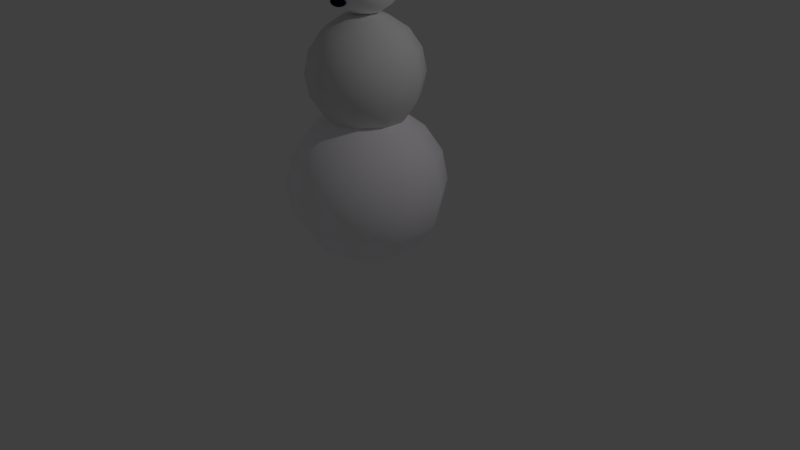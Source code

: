 # Source: snowman.blend  (saved by Blender 2.79.0; exported with 4.5.12 LTS)
import bpy
from mathutils import Matrix  # noqa: F401  (used for matrix-valued properties, if any)

bpy.ops.wm.read_factory_settings(use_empty=True)
scene = bpy.context.scene
scene.name = 'Scene'

# ---- collections
col_collection_1 = bpy.data.collections.new('Collection 1'); scene.collection.children.link(col_collection_1)

# ---- materials (node trees are filled in below, after node groups)
mat_untitled = bpy.data.materials.new('Untitled')
mat_untitled.alpha_threshold = 0.0
mat_untitled.diffuse_color = (0.003035, 0.003347, 0.02315, 1.0)
mat_untitled.roughness = 0.5
mat_orange = bpy.data.materials.new('Orange')
mat_orange.alpha_threshold = 0.0
mat_orange.diffuse_color = (0.7991, 0.09084, 0.0999, 1.0)
mat_orange.roughness = 0.5
mat_black = bpy.data.materials.new('Black')
mat_black.alpha_threshold = 0.0
mat_black.diffuse_color = (0.0, 0.0, 0.0, 1.0)
mat_black.roughness = 0.5
mat_black_002 = bpy.data.materials.new('Black.002')
mat_black_002.alpha_threshold = 0.0
mat_black_002.diffuse_color = (0.1356, 0.2747, 0.7991, 1.0)
mat_black_002.roughness = 0.5
mat_material_002 = bpy.data.materials.new('Material.002')
mat_material_002.alpha_threshold = 0.0
mat_material_002.diffuse_color = (1.0, 1.0, 1.0, 1.0)
mat_material_002.roughness = 0.5
mat_material_001 = bpy.data.materials.new('Material.001')
mat_material_001.alpha_threshold = 0.0
mat_material_001.roughness = 0.5
mat_white = bpy.data.materials.new('White')
mat_white.alpha_threshold = 0.0
mat_white.diffuse_color = (0.9911, 0.956, 1.0, 1.0)
mat_white.roughness = 0.5

# ---- material node trees
mat_untitled.use_nodes = True; mat_untitled.node_tree.nodes.clear()
_N = mat_untitled.node_tree.nodes; _L = mat_untitled.node_tree.links
n0 = _N.new('ShaderNodeOutputMaterial'); n0.name = 'Material Output'; n0.location = (300, 300)
n1 = _N.new('ShaderNodeBsdfDiffuse'); n1.name = 'Diffuse BSDF'; n1.location = (10, 300)
n1.inputs[0].default_value = (0.002999, 0.00344, 0.02365, 1.0)
_L.new(n1.outputs[0], n0.inputs[0])
n0.is_active_output = True
mat_orange.use_nodes = True; mat_orange.node_tree.nodes.clear()
_N = mat_orange.node_tree.nodes; _L = mat_orange.node_tree.links
n0 = _N.new('ShaderNodeOutputMaterial'); n0.name = 'Material Output'; n0.location = (300, 300)
n1 = _N.new('ShaderNodeBsdfDiffuse'); n1.name = 'Diffuse BSDF'; n1.location = (10, 300)
n1.inputs[0].default_value = (0.8, 0.09011, 0.1001, 1.0)
_L.new(n1.outputs[0], n0.inputs[0])
n0.is_active_output = True
mat_black.use_nodes = True; mat_black.node_tree.nodes.clear()
_N = mat_black.node_tree.nodes; _L = mat_black.node_tree.links
n0 = _N.new('ShaderNodeOutputMaterial'); n0.name = 'Material Output'; n0.location = (300, 300)
n1 = _N.new('ShaderNodeBsdfDiffuse'); n1.name = 'Diffuse BSDF'; n1.location = (10, 300)
n1.inputs[0].default_value = (0.0, 0.0, 0.0, 1.0)
_L.new(n1.outputs[0], n0.inputs[0])
n0.is_active_output = True
mat_black_002.use_nodes = True; mat_black_002.node_tree.nodes.clear()
_N = mat_black_002.node_tree.nodes; _L = mat_black_002.node_tree.links
n0 = _N.new('ShaderNodeOutputMaterial'); n0.name = 'Material Output'; n0.location = (300, 300)
n1 = _N.new('ShaderNodeBsdfDiffuse'); n1.name = 'Diffuse BSDF'; n1.location = (10, 300)
n1.inputs[0].default_value = (0.1368, 0.2731, 0.8, 1.0)
_L.new(n1.outputs[0], n0.inputs[0])
n0.is_active_output = True
mat_material_002.use_nodes = True; mat_material_002.node_tree.nodes.clear()
_N = mat_material_002.node_tree.nodes; _L = mat_material_002.node_tree.links
n0 = _N.new('ShaderNodeOutputMaterial'); n0.name = 'Material Output'; n0.location = (300, 300)
n1 = _N.new('ShaderNodeBsdfDiffuse'); n1.name = 'Diffuse BSDF'; n1.location = (10, 300)
n1.inputs[0].default_value = (1.0, 1.0, 1.0, 1.0)
_L.new(n1.outputs[0], n0.inputs[0])
n0.is_active_output = True

# ---- world
world_world = bpy.data.worlds.new('World'); scene.world = world_world
world_world.color = (0.05088, 0.05088, 0.05088)
world_world.use_sun_shadow = False
world_world.sun_shadow_jitter_overblur = 0.0
world_world.cycles.sampling_method = 'MANUAL'

# ---- cameras
cam_camera = bpy.data.cameras.new('Camera')
cam_camera.clip_end = 100.0
cam_camera.lens = 35.0
cam_camera.sensor_width = 32.0
cam_camera.sensor_height = 18.0
cam_camera.ortho_scale = 7.314
cam_camera.dof.focus_distance = 0.0

# ---- lights
light_lamp = bpy.data.lights.new('Lamp', 'POINT')
light_lamp.transmission_factor = 0.0
light_lamp.cutoff_distance = 30.0
light_lamp.energy = 100.0
light_lamp.shadow_buffer_clip_start = 1.001
light_lamp.shadow_soft_size = 0.1
light_lamp.shadow_maximum_resolution = 0.006
light_lamp.use_absolute_resolution = True

# ---- meshes
me_sphere_006 = bpy.data.meshes.new('Sphere.006')
me_sphere_006.from_pydata([(0.0, 0.0, 1.0), (0.0, 0.3827, 0.9239), (0.0, 0.7071, 0.7071), (0.0, 0.9239, 0.3827), (0.0, 1.0, -4.371e-08), (0.0, 0.3827, -0.9239), (0.1557, 0.3496, 0.9239), (0.2876, 0.646, 0.7071), (0.3758, 0.844, 0.3827), (0.4067, 0.9135, -4.371e-08), (0.3758, 0.844, -0.3827), (0.2876, 0.646, -0.7071), (0.1557, 0.3496, -0.9239), (0.2844, 0.2561, 0.9239), (0.5255, 0.4731, 0.7071), (0.6866, 0.6182, 0.3827), (0.7431, 0.6691, -4.371e-08), (0.6866, 0.6182, -0.3827), (0.5255, 0.4731, -0.7071), (0.2844, 0.2561, -0.9239), (0.364, 0.1183, 0.9239), (0.6725, 0.2185, 0.7071), (0.8787, 0.2855, 0.3827), (0.9511, 0.309, -4.371e-08), (0.8787, 0.2855, -0.3827), (0.6725, 0.2185, -0.7071), (0.364, 0.1183, -0.9239), (0.3806, -0.04, 0.9239), (0.7032, -0.07391, 0.7071), (0.9188, -0.09657, 0.3827), (0.9945, -0.1045, -4.371e-08), (0.9188, -0.09657, -0.3827), (0.7032, -0.07391, -0.7071), (0.3806, -0.04, -0.9239), (0.3314, -0.1913, 0.9239), (0.6124, -0.3536, 0.7071), (0.8001, -0.4619, 0.3827), (0.866, -0.5, -4.371e-08), (0.8001, -0.4619, -0.3827), (0.6124, -0.3536, -0.7071), (0.3314, -0.1913, -0.9239), (0.2249, -0.3096, 0.9239), (0.4156, -0.5721, 0.7071), (0.543, -0.7474, 0.3827), (0.5878, -0.809, -4.371e-08), (0.543, -0.7474, -0.3827), (0.4156, -0.5721, -0.7071), (0.2249, -0.3096, -0.9239), (0.07956, -0.3743, 0.9239), (0.147, -0.6917, 0.7071), (0.1921, -0.9037, 0.3827), (0.2079, -0.9781, -4.371e-08), (0.1921, -0.9037, -0.3827), (0.147, -0.6917, -0.7071), (0.07956, -0.3743, -0.9239), (-0.07956, -0.3743, 0.9239), (-0.147, -0.6917, 0.7071), (-0.1921, -0.9037, 0.3827), (-0.2079, -0.9781, -4.371e-08), (-0.1921, -0.9037, -0.3827), (-0.147, -0.6917, -0.7071), (-0.07956, -0.3743, -0.9239), (-0.2249, -0.3096, 0.9239), (-0.4156, -0.5721, 0.7071), (-0.543, -0.7474, 0.3827), (-0.5878, -0.809, -4.371e-08), (-0.543, -0.7474, -0.3827), (-0.4156, -0.5721, -0.7071), (-0.2249, -0.3096, -0.9239), (0.0, 1.51e-07, -1.0), (-0.3314, -0.1913, 0.9239), (-0.6124, -0.3536, 0.7071), (-0.8001, -0.4619, 0.3827), (-0.866, -0.5, -4.371e-08), (-0.8001, -0.4619, -0.3827), (-0.6124, -0.3536, -0.7071), (-0.3314, -0.1913, -0.9239), (-0.3806, -0.04, 0.9239), (-0.7032, -0.07391, 0.7071), (-0.9188, -0.09657, 0.3827), (-0.9945, -0.1045, -4.371e-08), (-0.9188, -0.09657, -0.3827), (-0.7032, -0.07391, -0.7071), (-0.3806, -0.04, -0.9239), (-0.364, 0.1183, 0.9239), (-0.6725, 0.2185, 0.7071), (-0.8787, 0.2855, 0.3827), (-0.9511, 0.309, -4.371e-08), (-0.8787, 0.2855, -0.3827), (-0.6725, 0.2185, -0.7071), (-0.364, 0.1183, -0.9239), (-0.2844, 0.2561, 0.9239), (-0.5255, 0.4731, 0.7071), (-0.6866, 0.6182, 0.3827), (-0.7431, 0.6691, -4.371e-08), (-0.6866, 0.6182, -0.3827), (-0.5255, 0.4731, -0.7071), (-0.2844, 0.2561, -0.9239), (-0.1557, 0.3496, 0.9239), (-0.2876, 0.646, 0.7071), (-0.3758, 0.844, 0.3827), (-0.4067, 0.9135, -4.371e-08), (-0.3758, 0.844, -0.3827), (-0.2876, 0.646, -0.7071), (-0.1557, 0.3496, -0.9239), (1.174e-07, 0.9239, -0.3827), (2.799e-08, 0.7071, -0.7071)], [], [(3, 2, 7, 8), (1, 0, 6), (69, 5, 12), (106, 105, 10, 11), (4, 3, 8, 9), (2, 1, 6, 7), (5, 106, 11, 12), (105, 4, 9, 10), (11, 10, 17, 18), (9, 8, 15, 16), (7, 6, 13, 14), (12, 11, 18, 19), (10, 9, 16, 17), (8, 7, 14, 15), (6, 0, 13), (69, 12, 19), (19, 18, 25, 26), (17, 16, 23, 24), (15, 14, 21, 22), (13, 0, 20), (69, 19, 26), (18, 17, 24, 25), (16, 15, 22, 23), (14, 13, 20, 21), (24, 23, 30, 31), (22, 21, 28, 29), (20, 0, 27), (69, 26, 33), (25, 24, 31, 32), (23, 22, 29, 30), (21, 20, 27, 28), (26, 25, 32, 33), (69, 33, 40), (32, 31, 38, 39), (30, 29, 36, 37), (28, 27, 34, 35), (33, 32, 39, 40), (31, 30, 37, 38), (29, 28, 35, 36), (27, 0, 34), (37, 36, 43, 44), (35, 34, 41, 42), (40, 39, 46, 47), (38, 37, 44, 45), (36, 35, 42, 43), (34, 0, 41), (69, 40, 47), (39, 38, 45, 46), (47, 46, 53, 54), (45, 44, 51, 52), (43, 42, 49, 50), (41, 0, 48), (69, 47, 54), (46, 45, 52, 53), (44, 43, 50, 51), (42, 41, 48, 49), (50, 49, 56, 57), (48, 0, 55), (69, 54, 61), (53, 52, 59, 60), (51, 50, 57, 58), (49, 48, 55, 56), (54, 53, 60, 61), (52, 51, 58, 59), (69, 61, 68), (60, 59, 66, 67), (58, 57, 64, 65), (56, 55, 62, 63), (61, 60, 67, 68), (59, 58, 65, 66), (57, 56, 63, 64), (55, 0, 62), (63, 62, 70, 71), (68, 67, 75, 76), (66, 65, 73, 74), (64, 63, 71, 72), (62, 0, 70), (69, 68, 76), (67, 66, 74, 75), (65, 64, 72, 73), (76, 75, 82, 83), (74, 73, 80, 81), (72, 71, 78, 79), (70, 0, 77), (69, 76, 83), (75, 74, 81, 82), (73, 72, 79, 80), (71, 70, 77, 78), (77, 0, 84), (69, 83, 90), (82, 81, 88, 89), (80, 79, 86, 87), (78, 77, 84, 85), (83, 82, 89, 90), (81, 80, 87, 88), (79, 78, 85, 86), (89, 88, 95, 96), (87, 86, 93, 94), (85, 84, 91, 92), (90, 89, 96, 97), (88, 87, 94, 95), (86, 85, 92, 93), (84, 0, 91), (69, 90, 97), (97, 96, 103, 104), (95, 94, 101, 102), (93, 92, 99, 100), (91, 0, 98), (69, 97, 104), (96, 95, 102, 103), (94, 93, 100, 101), (92, 91, 98, 99), (102, 101, 4, 105), (100, 99, 2, 3), (98, 0, 1), (69, 104, 5), (103, 102, 105, 106), (101, 100, 3, 4), (99, 98, 1, 2), (104, 103, 106, 5)])
me_sphere_006.polygons.foreach_set('use_smooth', [True] * 120)
me_sphere_006.materials.append(mat_untitled)
me_sphere_006.use_remesh_preserve_volume = False
me_sphere_006.use_remesh_preserve_attributes = False
me_sphere_006.use_mirror_vertex_groups = False
me_sphere_006.update()
me_cone = bpy.data.meshes.new('Cone')
me_cone.from_pydata([(0.0, 1.0, -1.0), (0.1951, 0.9808, -1.0), (0.3827, 0.9239, -1.0), (0.5556, 0.8315, -1.0), (0.7071, 0.7071, -1.0), (0.8315, 0.5556, -1.0), (0.9239, 0.3827, -1.0), (0.9808, 0.1951, -1.0), (1.0, 7.55e-08, -1.0), (0.9808, -0.1951, -1.0), (0.9239, -0.3827, -1.0), (0.8315, -0.5556, -1.0), (0.7071, -0.7071, -1.0), (0.5556, -0.8315, -1.0), (0.3827, -0.9239, -1.0), (0.1951, -0.9808, -1.0), (-3.258e-07, -1.0, -1.0), (-0.1951, -0.9808, -1.0), (-0.3827, -0.9239, -1.0), (-0.5556, -0.8315, -1.0), (-0.7071, -0.7071, -1.0), (-0.8315, -0.5556, -1.0), (-0.9239, -0.3827, -1.0), (0.0, 0.0, 1.0), (-0.9808, -0.1951, -1.0), (-1.0, 9.656e-07, -1.0), (-0.9808, 0.1951, -1.0), (-0.9239, 0.3827, -1.0), (-0.8315, 0.5556, -1.0), (-0.7071, 0.7071, -1.0), (-0.5556, 0.8315, -1.0), (-0.3827, 0.9239, -1.0), (-0.1951, 0.9808, -1.0)], [], [(0, 23, 1), (1, 23, 2), (2, 23, 3), (3, 23, 4), (4, 23, 5), (5, 23, 6), (6, 23, 7), (7, 23, 8), (8, 23, 9), (9, 23, 10), (10, 23, 11), (11, 23, 12), (12, 23, 13), (13, 23, 14), (14, 23, 15), (15, 23, 16), (16, 23, 17), (17, 23, 18), (18, 23, 19), (19, 23, 20), (20, 23, 21), (21, 23, 22), (22, 23, 24), (24, 23, 25), (25, 23, 26), (26, 23, 27), (27, 23, 28), (28, 23, 29), (29, 23, 30), (30, 23, 31), (31, 23, 32), (32, 23, 0), (0, 1, 2, 3, 4, 5, 6, 7, 8, 9, 10, 11, 12, 13, 14, 15, 16, 17, 18, 19, 20, 21, 22, 24, 25, 26, 27, 28, 29, 30, 31, 32)])
me_cone.materials.append(mat_orange)
me_cone.use_remesh_preserve_volume = False
me_cone.use_remesh_preserve_attributes = False
me_cone.use_mirror_vertex_groups = False
me_cone.update()
me_sphere_005 = bpy.data.meshes.new('Sphere.005')
me_sphere_005.from_pydata([(0.0, 0.0, 1.0), (0.0, 0.3827, 0.9239), (0.0, 0.7071, 0.7071), (0.0, 0.9239, 0.3827), (0.0, 1.0, -4.371e-08), (0.0, 0.3827, -0.9239), (0.1557, 0.3496, 0.9239), (0.2876, 0.646, 0.7071), (0.3758, 0.844, 0.3827), (0.4067, 0.9135, -4.371e-08), (0.3758, 0.844, -0.3827), (0.2876, 0.646, -0.7071), (0.1557, 0.3496, -0.9239), (0.2844, 0.2561, 0.9239), (0.5255, 0.4731, 0.7071), (0.6866, 0.6182, 0.3827), (0.7431, 0.6691, -4.371e-08), (0.6866, 0.6182, -0.3827), (0.5255, 0.4731, -0.7071), (0.2844, 0.2561, -0.9239), (0.364, 0.1183, 0.9239), (0.6725, 0.2185, 0.7071), (0.8787, 0.2855, 0.3827), (0.9511, 0.309, -4.371e-08), (0.8787, 0.2855, -0.3827), (0.6725, 0.2185, -0.7071), (0.364, 0.1183, -0.9239), (0.3806, -0.04, 0.9239), (0.7032, -0.07391, 0.7071), (0.9188, -0.09657, 0.3827), (0.9945, -0.1045, -4.371e-08), (0.9188, -0.09657, -0.3827), (0.7032, -0.07391, -0.7071), (0.3806, -0.04, -0.9239), (0.3314, -0.1913, 0.9239), (0.6124, -0.3536, 0.7071), (0.8001, -0.4619, 0.3827), (0.866, -0.5, -4.371e-08), (0.8001, -0.4619, -0.3827), (0.6124, -0.3536, -0.7071), (0.3314, -0.1913, -0.9239), (0.2249, -0.3096, 0.9239), (0.4156, -0.5721, 0.7071), (0.543, -0.7474, 0.3827), (0.5878, -0.809, -4.371e-08), (0.543, -0.7474, -0.3827), (0.4156, -0.5721, -0.7071), (0.2249, -0.3096, -0.9239), (0.07956, -0.3743, 0.9239), (0.147, -0.6917, 0.7071), (0.1921, -0.9037, 0.3827), (0.2079, -0.9781, -4.371e-08), (0.1921, -0.9037, -0.3827), (0.147, -0.6917, -0.7071), (0.07956, -0.3743, -0.9239), (-0.07956, -0.3743, 0.9239), (-0.147, -0.6917, 0.7071), (-0.1921, -0.9037, 0.3827), (-0.2079, -0.9781, -4.371e-08), (-0.1921, -0.9037, -0.3827), (-0.147, -0.6917, -0.7071), (-0.07956, -0.3743, -0.9239), (-0.2249, -0.3096, 0.9239), (-0.4156, -0.5721, 0.7071), (-0.543, -0.7474, 0.3827), (-0.5878, -0.809, -4.371e-08), (-0.543, -0.7474, -0.3827), (-0.4156, -0.5721, -0.7071), (-0.2249, -0.3096, -0.9239), (0.0, 1.51e-07, -1.0), (-0.3314, -0.1913, 0.9239), (-0.6124, -0.3536, 0.7071), (-0.8001, -0.4619, 0.3827), (-0.866, -0.5, -4.371e-08), (-0.8001, -0.4619, -0.3827), (-0.6124, -0.3536, -0.7071), (-0.3314, -0.1913, -0.9239), (-0.3806, -0.04, 0.9239), (-0.7032, -0.07391, 0.7071), (-0.9188, -0.09657, 0.3827), (-0.9945, -0.1045, -4.371e-08), (-0.9188, -0.09657, -0.3827), (-0.7032, -0.07391, -0.7071), (-0.3806, -0.04, -0.9239), (-0.364, 0.1183, 0.9239), (-0.6725, 0.2185, 0.7071), (-0.8787, 0.2855, 0.3827), (-0.9511, 0.309, -4.371e-08), (-0.8787, 0.2855, -0.3827), (-0.6725, 0.2185, -0.7071), (-0.364, 0.1183, -0.9239), (-0.2844, 0.2561, 0.9239), (-0.5255, 0.4731, 0.7071), (-0.6866, 0.6182, 0.3827), (-0.7431, 0.6691, -4.371e-08), (-0.6866, 0.6182, -0.3827), (-0.5255, 0.4731, -0.7071), (-0.2844, 0.2561, -0.9239), (-0.1557, 0.3496, 0.9239), (-0.2876, 0.646, 0.7071), (-0.3758, 0.844, 0.3827), (-0.4067, 0.9135, -4.371e-08), (-0.3758, 0.844, -0.3827), (-0.2876, 0.646, -0.7071), (-0.1557, 0.3496, -0.9239), (1.174e-07, 0.9239, -0.3827), (2.799e-08, 0.7071, -0.7071)], [], [(3, 2, 7, 8), (1, 0, 6), (69, 5, 12), (106, 105, 10, 11), (4, 3, 8, 9), (2, 1, 6, 7), (5, 106, 11, 12), (105, 4, 9, 10), (11, 10, 17, 18), (9, 8, 15, 16), (7, 6, 13, 14), (12, 11, 18, 19), (10, 9, 16, 17), (8, 7, 14, 15), (6, 0, 13), (69, 12, 19), (19, 18, 25, 26), (17, 16, 23, 24), (15, 14, 21, 22), (13, 0, 20), (69, 19, 26), (18, 17, 24, 25), (16, 15, 22, 23), (14, 13, 20, 21), (24, 23, 30, 31), (22, 21, 28, 29), (20, 0, 27), (69, 26, 33), (25, 24, 31, 32), (23, 22, 29, 30), (21, 20, 27, 28), (26, 25, 32, 33), (69, 33, 40), (32, 31, 38, 39), (30, 29, 36, 37), (28, 27, 34, 35), (33, 32, 39, 40), (31, 30, 37, 38), (29, 28, 35, 36), (27, 0, 34), (37, 36, 43, 44), (35, 34, 41, 42), (40, 39, 46, 47), (38, 37, 44, 45), (36, 35, 42, 43), (34, 0, 41), (69, 40, 47), (39, 38, 45, 46), (47, 46, 53, 54), (45, 44, 51, 52), (43, 42, 49, 50), (41, 0, 48), (69, 47, 54), (46, 45, 52, 53), (44, 43, 50, 51), (42, 41, 48, 49), (50, 49, 56, 57), (48, 0, 55), (69, 54, 61), (53, 52, 59, 60), (51, 50, 57, 58), (49, 48, 55, 56), (54, 53, 60, 61), (52, 51, 58, 59), (69, 61, 68), (60, 59, 66, 67), (58, 57, 64, 65), (56, 55, 62, 63), (61, 60, 67, 68), (59, 58, 65, 66), (57, 56, 63, 64), (55, 0, 62), (63, 62, 70, 71), (68, 67, 75, 76), (66, 65, 73, 74), (64, 63, 71, 72), (62, 0, 70), (69, 68, 76), (67, 66, 74, 75), (65, 64, 72, 73), (76, 75, 82, 83), (74, 73, 80, 81), (72, 71, 78, 79), (70, 0, 77), (69, 76, 83), (75, 74, 81, 82), (73, 72, 79, 80), (71, 70, 77, 78), (77, 0, 84), (69, 83, 90), (82, 81, 88, 89), (80, 79, 86, 87), (78, 77, 84, 85), (83, 82, 89, 90), (81, 80, 87, 88), (79, 78, 85, 86), (89, 88, 95, 96), (87, 86, 93, 94), (85, 84, 91, 92), (90, 89, 96, 97), (88, 87, 94, 95), (86, 85, 92, 93), (84, 0, 91), (69, 90, 97), (97, 96, 103, 104), (95, 94, 101, 102), (93, 92, 99, 100), (91, 0, 98), (69, 97, 104), (96, 95, 102, 103), (94, 93, 100, 101), (92, 91, 98, 99), (102, 101, 4, 105), (100, 99, 2, 3), (98, 0, 1), (69, 104, 5), (103, 102, 105, 106), (101, 100, 3, 4), (99, 98, 1, 2), (104, 103, 106, 5)])
me_sphere_005.polygons.foreach_set('use_smooth', [True] * 120)
me_sphere_005.materials.append(mat_untitled)
me_sphere_005.use_remesh_preserve_volume = False
me_sphere_005.use_remesh_preserve_attributes = False
me_sphere_005.use_mirror_vertex_groups = False
me_sphere_005.update()
me_sphere_004 = bpy.data.meshes.new('Sphere.004')
me_sphere_004.from_pydata([(0.0, 0.0, 1.0), (0.0, 0.3827, 0.9239), (0.0, 0.7071, 0.7071), (0.0, 0.9239, 0.3827), (0.0, 1.0, -4.371e-08), (0.0, 0.3827, -0.9239), (0.1557, 0.3496, 0.9239), (0.2876, 0.646, 0.7071), (0.3758, 0.844, 0.3827), (0.4067, 0.9135, -4.371e-08), (0.3758, 0.844, -0.3827), (0.2876, 0.646, -0.7071), (0.1557, 0.3496, -0.9239), (0.2844, 0.2561, 0.9239), (0.5255, 0.4731, 0.7071), (0.6866, 0.6182, 0.3827), (0.7431, 0.6691, -4.371e-08), (0.6866, 0.6182, -0.3827), (0.5255, 0.4731, -0.7071), (0.2844, 0.2561, -0.9239), (0.364, 0.1183, 0.9239), (0.6725, 0.2185, 0.7071), (0.8787, 0.2855, 0.3827), (0.9511, 0.309, -4.371e-08), (0.8787, 0.2855, -0.3827), (0.6725, 0.2185, -0.7071), (0.364, 0.1183, -0.9239), (0.3806, -0.04, 0.9239), (0.7032, -0.07391, 0.7071), (0.9188, -0.09657, 0.3827), (0.9945, -0.1045, -4.371e-08), (0.9188, -0.09657, -0.3827), (0.7032, -0.07391, -0.7071), (0.3806, -0.04, -0.9239), (0.3314, -0.1913, 0.9239), (0.6124, -0.3536, 0.7071), (0.8001, -0.4619, 0.3827), (0.866, -0.5, -4.371e-08), (0.8001, -0.4619, -0.3827), (0.6124, -0.3536, -0.7071), (0.3314, -0.1913, -0.9239), (0.2249, -0.3096, 0.9239), (0.4156, -0.5721, 0.7071), (0.543, -0.7474, 0.3827), (0.5878, -0.809, -4.371e-08), (0.543, -0.7474, -0.3827), (0.4156, -0.5721, -0.7071), (0.2249, -0.3096, -0.9239), (0.07956, -0.3743, 0.9239), (0.147, -0.6917, 0.7071), (0.1921, -0.9037, 0.3827), (0.2079, -0.9781, -4.371e-08), (0.1921, -0.9037, -0.3827), (0.147, -0.6917, -0.7071), (0.07956, -0.3743, -0.9239), (-0.07956, -0.3743, 0.9239), (-0.147, -0.6917, 0.7071), (-0.1921, -0.9037, 0.3827), (-0.2079, -0.9781, -4.371e-08), (-0.1921, -0.9037, -0.3827), (-0.147, -0.6917, -0.7071), (-0.07956, -0.3743, -0.9239), (-0.2249, -0.3096, 0.9239), (-0.4156, -0.5721, 0.7071), (-0.543, -0.7474, 0.3827), (-0.5878, -0.809, -4.371e-08), (-0.543, -0.7474, -0.3827), (-0.4156, -0.5721, -0.7071), (-0.2249, -0.3096, -0.9239), (0.0, 1.51e-07, -1.0), (-0.3314, -0.1913, 0.9239), (-0.6124, -0.3536, 0.7071), (-0.8001, -0.4619, 0.3827), (-0.866, -0.5, -4.371e-08), (-0.8001, -0.4619, -0.3827), (-0.6124, -0.3536, -0.7071), (-0.3314, -0.1913, -0.9239), (-0.3806, -0.04, 0.9239), (-0.7032, -0.07391, 0.7071), (-0.9188, -0.09657, 0.3827), (-0.9945, -0.1045, -4.371e-08), (-0.9188, -0.09657, -0.3827), (-0.7032, -0.07391, -0.7071), (-0.3806, -0.04, -0.9239), (-0.364, 0.1183, 0.9239), (-0.6725, 0.2185, 0.7071), (-0.8787, 0.2855, 0.3827), (-0.9511, 0.309, -4.371e-08), (-0.8787, 0.2855, -0.3827), (-0.6725, 0.2185, -0.7071), (-0.364, 0.1183, -0.9239), (-0.2844, 0.2561, 0.9239), (-0.5255, 0.4731, 0.7071), (-0.6866, 0.6182, 0.3827), (-0.7431, 0.6691, -4.371e-08), (-0.6866, 0.6182, -0.3827), (-0.5255, 0.4731, -0.7071), (-0.2844, 0.2561, -0.9239), (-0.1557, 0.3496, 0.9239), (-0.2876, 0.646, 0.7071), (-0.3758, 0.844, 0.3827), (-0.4067, 0.9135, -4.371e-08), (-0.3758, 0.844, -0.3827), (-0.2876, 0.646, -0.7071), (-0.1557, 0.3496, -0.9239), (1.174e-07, 0.9239, -0.3827), (2.799e-08, 0.7071, -0.7071)], [], [(3, 2, 7, 8), (1, 0, 6), (69, 5, 12), (106, 105, 10, 11), (4, 3, 8, 9), (2, 1, 6, 7), (5, 106, 11, 12), (105, 4, 9, 10), (11, 10, 17, 18), (9, 8, 15, 16), (7, 6, 13, 14), (12, 11, 18, 19), (10, 9, 16, 17), (8, 7, 14, 15), (6, 0, 13), (69, 12, 19), (19, 18, 25, 26), (17, 16, 23, 24), (15, 14, 21, 22), (13, 0, 20), (69, 19, 26), (18, 17, 24, 25), (16, 15, 22, 23), (14, 13, 20, 21), (24, 23, 30, 31), (22, 21, 28, 29), (20, 0, 27), (69, 26, 33), (25, 24, 31, 32), (23, 22, 29, 30), (21, 20, 27, 28), (26, 25, 32, 33), (69, 33, 40), (32, 31, 38, 39), (30, 29, 36, 37), (28, 27, 34, 35), (33, 32, 39, 40), (31, 30, 37, 38), (29, 28, 35, 36), (27, 0, 34), (37, 36, 43, 44), (35, 34, 41, 42), (40, 39, 46, 47), (38, 37, 44, 45), (36, 35, 42, 43), (34, 0, 41), (69, 40, 47), (39, 38, 45, 46), (47, 46, 53, 54), (45, 44, 51, 52), (43, 42, 49, 50), (41, 0, 48), (69, 47, 54), (46, 45, 52, 53), (44, 43, 50, 51), (42, 41, 48, 49), (50, 49, 56, 57), (48, 0, 55), (69, 54, 61), (53, 52, 59, 60), (51, 50, 57, 58), (49, 48, 55, 56), (54, 53, 60, 61), (52, 51, 58, 59), (69, 61, 68), (60, 59, 66, 67), (58, 57, 64, 65), (56, 55, 62, 63), (61, 60, 67, 68), (59, 58, 65, 66), (57, 56, 63, 64), (55, 0, 62), (63, 62, 70, 71), (68, 67, 75, 76), (66, 65, 73, 74), (64, 63, 71, 72), (62, 0, 70), (69, 68, 76), (67, 66, 74, 75), (65, 64, 72, 73), (76, 75, 82, 83), (74, 73, 80, 81), (72, 71, 78, 79), (70, 0, 77), (69, 76, 83), (75, 74, 81, 82), (73, 72, 79, 80), (71, 70, 77, 78), (77, 0, 84), (69, 83, 90), (82, 81, 88, 89), (80, 79, 86, 87), (78, 77, 84, 85), (83, 82, 89, 90), (81, 80, 87, 88), (79, 78, 85, 86), (89, 88, 95, 96), (87, 86, 93, 94), (85, 84, 91, 92), (90, 89, 96, 97), (88, 87, 94, 95), (86, 85, 92, 93), (84, 0, 91), (69, 90, 97), (97, 96, 103, 104), (95, 94, 101, 102), (93, 92, 99, 100), (91, 0, 98), (69, 97, 104), (96, 95, 102, 103), (94, 93, 100, 101), (92, 91, 98, 99), (102, 101, 4, 105), (100, 99, 2, 3), (98, 0, 1), (69, 104, 5), (103, 102, 105, 106), (101, 100, 3, 4), (99, 98, 1, 2), (104, 103, 106, 5)])
me_sphere_004.polygons.foreach_set('use_smooth', [True] * 120)
me_sphere_004.materials.append(mat_black)
me_sphere_004.use_remesh_preserve_volume = False
me_sphere_004.use_remesh_preserve_attributes = False
me_sphere_004.use_mirror_vertex_groups = False
me_sphere_004.update()
me_cylinder_001 = bpy.data.meshes.new('Cylinder.001')
me_cylinder_001.from_pydata([(-6.799e-08, 1.0, -0.4496), (-6.799e-08, 1.0, 1.55), (0.3827, 0.9239, -0.4496), (0.3827, 0.9239, 1.55), (0.7071, 0.7071, -0.4496), (0.7071, 0.7071, 1.55), (0.9239, 0.3827, -0.4496), (0.9239, 0.3827, 1.55), (1.0, -2.881e-08, -0.4496), (1.0, -2.881e-08, 1.55), (0.9239, -0.3827, -0.4496), (0.9239, -0.3827, 1.55), (0.7071, -0.7071, -0.4496), (0.7071, -0.7071, 1.55), (0.3827, -0.9239, -0.4496), (0.3827, -0.9239, 1.55), (8.301e-08, -1.0, -0.4496), (8.301e-08, -1.0, 1.55), (-0.3827, -0.9239, -0.4496), (-0.3827, -0.9239, 1.55), (-0.7071, -0.7071, -0.4496), (-0.7071, -0.7071, 1.55), (-0.9239, -0.3827, -0.4496), (-0.9239, -0.3827, 1.55), (-1.0, 2.683e-08, -0.4496), (-1.0, 2.683e-08, 1.55), (-0.9239, 0.3827, -0.4496), (-0.9239, 0.3827, 1.55), (-0.7071, 0.7071, -0.4496), (-0.7071, 0.7071, 1.55), (-0.3827, 0.9239, -0.4496), (-0.3827, 0.9239, 1.55), (-9.454e-08, 1.713, -0.4496), (0.6555, 1.582, -0.4496), (1.211, 1.211, -0.4496), (1.582, 0.6555, -0.4496), (1.713, -6.794e-08, -0.4496), (1.582, -0.6555, -0.4496), (1.211, -1.211, -0.4496), (0.6555, -1.582, -0.4496), (1.641e-07, -1.713, -0.4496), (-0.6555, -1.582, -0.4496), (-1.211, -1.211, -0.4496), (-1.582, -0.6555, -0.4496), (-1.713, 2.736e-08, -0.4496), (-1.582, 0.6555, -0.4496), (-1.211, 1.211, -0.4496), (-0.6555, 1.582, -0.4496), (-9.454e-08, 1.713, -0.6512), (0.6555, 1.582, -0.6512), (1.211, 1.211, -0.6512), (1.582, 0.6555, -0.6512), (1.713, -6.794e-08, -0.6512), (1.582, -0.6555, -0.6512), (1.211, -1.211, -0.6512), (0.6555, -1.582, -0.6512), (1.641e-07, -1.713, -0.6512), (-0.6555, -1.582, -0.6512), (-1.211, -1.211, -0.6512), (-1.582, -0.6555, -0.6512), (-1.713, 2.736e-08, -0.6512), (-1.582, 0.6555, -0.6512), (-1.211, 1.211, -0.6512), (-0.6555, 1.582, -0.6512)], [], [(0, 1, 3, 2), (2, 3, 5, 4), (4, 5, 7, 6), (6, 7, 9, 8), (8, 9, 11, 10), (10, 11, 13, 12), (12, 13, 15, 14), (14, 15, 17, 16), (16, 17, 19, 18), (18, 19, 21, 20), (20, 21, 23, 22), (22, 23, 25, 24), (24, 25, 27, 26), (26, 27, 29, 28), (3, 1, 31, 29, 27, 25, 23, 21, 19, 17, 15, 13, 11, 9, 7, 5), (28, 29, 31, 30), (30, 31, 1, 0), (8, 10, 37, 36), (18, 20, 42, 41), (28, 30, 47, 46), (4, 6, 35, 34), (14, 16, 40, 39), (0, 2, 33, 32), (24, 26, 45, 44), (10, 12, 38, 37), (20, 22, 43, 42), (30, 0, 32, 47), (6, 8, 36, 35), (16, 18, 41, 40), (26, 28, 46, 45), (2, 4, 34, 33), (12, 14, 39, 38), (22, 24, 44, 43), (34, 35, 51, 50), (42, 43, 59, 58), (35, 36, 52, 51), (43, 44, 60, 59), (36, 37, 53, 52), (44, 45, 61, 60), (37, 38, 54, 53), (45, 46, 62, 61), (38, 39, 55, 54), (46, 47, 63, 62), (39, 40, 56, 55), (32, 33, 49, 48), (47, 32, 48, 63), (40, 41, 57, 56), (33, 34, 50, 49), (41, 42, 58, 57)])
me_cylinder_001.materials.append(mat_black_002)
me_cylinder_001.use_remesh_preserve_volume = False
me_cylinder_001.use_remesh_preserve_attributes = False
me_cylinder_001.use_mirror_vertex_groups = False
me_cylinder_001.update()
me_sphere_003 = bpy.data.meshes.new('Sphere.003')
me_sphere_003.from_pydata([(0.0, 0.9239, -0.3827), (0.0, 0.7071, -0.7071), (-8.875e-08, 2.884e-08, 1.0), (0.2249, 0.3096, 0.9239), (0.4156, 0.5721, 0.7071), (0.543, 0.7474, 0.3827), (0.5878, 0.809, -4.371e-08), (0.543, 0.7474, -0.3827), (0.4156, 0.5721, -0.7071), (0.2249, 0.3096, -0.9239), (0.364, 0.1183, 0.9239), (0.6725, 0.2185, 0.7071), (0.8787, 0.2855, 0.3827), (0.9511, 0.309, -4.371e-08), (0.8787, 0.2855, -0.3827), (0.6725, 0.2185, -0.7071), (0.364, 0.1183, -0.9239), (0.364, -0.1183, 0.9239), (0.6725, -0.2185, 0.7071), (0.8787, -0.2855, 0.3827), (0.9511, -0.309, -4.371e-08), (0.8787, -0.2855, -0.3827), (0.6725, -0.2185, -0.7071), (0.364, -0.1183, -0.9239), (0.2249, -0.3096, 0.9239), (0.4156, -0.5721, 0.7071), (0.543, -0.7474, 0.3827), (0.5878, -0.809, -4.371e-08), (0.543, -0.7474, -0.3827), (0.4156, -0.5721, -0.7071), (0.2249, -0.3096, -0.9239), (3.046e-08, -0.3827, 0.9239), (6.539e-10, -0.7071, 0.7071), (6.539e-10, -0.9239, 0.3827), (-2.915e-08, -1.0, -4.371e-08), (6.539e-10, -0.9239, -0.3827), (6.539e-10, -0.7071, -0.7071), (3.046e-08, -0.3827, -0.9239), (-0.2249, -0.3096, 0.9239), (-0.4156, -0.5721, 0.7071), (-0.543, -0.7474, 0.3827), (-0.5878, -0.809, -4.371e-08), (-0.543, -0.7474, -0.3827), (-0.4156, -0.5721, -0.7071), (-0.2249, -0.3096, -0.9239), (0.0, 1.51e-07, -1.0), (-0.364, -0.1183, 0.9239), (-0.6725, -0.2185, 0.7071), (-0.8787, -0.2855, 0.3827), (-0.9511, -0.309, -4.371e-08), (-0.8787, -0.2855, -0.3827), (-0.6725, -0.2185, -0.7071), (-0.364, -0.1183, -0.9239), (-0.364, 0.1183, 0.9239), (-0.6725, 0.2185, 0.7071), (-0.8787, 0.2855, 0.3827), (-0.9511, 0.309, -4.371e-08), (-0.8787, 0.2855, -0.3827), (-0.6725, 0.2185, -0.7071), (-0.364, 0.1183, -0.9239), (-0.2249, 0.3096, 0.9239), (-0.4156, 0.5721, 0.7071), (-0.543, 0.7474, 0.3827), (-0.5878, 0.809, -4.371e-08), (-0.543, 0.7474, -0.3827), (-0.4156, 0.5721, -0.7071), (-0.2249, 0.3096, -0.9239), (-2.915e-08, 0.3827, 0.9239), (-2.915e-08, 0.7071, 0.7071), (-2.915e-08, 0.9239, 0.3827), (-8.875e-08, 1.0, -4.371e-08), (-2.915e-08, 0.3827, -0.9239)], [], [(69, 68, 4, 5), (67, 2, 3), (45, 71, 9), (1, 0, 7, 8), (70, 69, 5, 6), (68, 67, 3, 4), (71, 1, 8, 9), (0, 70, 6, 7), (8, 7, 14, 15), (6, 5, 12, 13), (4, 3, 10, 11), (9, 8, 15, 16), (7, 6, 13, 14), (5, 4, 11, 12), (3, 2, 10), (45, 9, 16), (16, 15, 22, 23), (14, 13, 20, 21), (12, 11, 18, 19), (10, 2, 17), (45, 16, 23), (15, 14, 21, 22), (13, 12, 19, 20), (11, 10, 17, 18), (21, 20, 27, 28), (19, 18, 25, 26), (17, 2, 24), (45, 23, 30), (22, 21, 28, 29), (20, 19, 26, 27), (18, 17, 24, 25), (23, 22, 29, 30), (45, 30, 37), (29, 28, 35, 36), (27, 26, 33, 34), (25, 24, 31, 32), (30, 29, 36, 37), (28, 27, 34, 35), (26, 25, 32, 33), (24, 2, 31), (34, 33, 40, 41), (32, 31, 38, 39), (37, 36, 43, 44), (35, 34, 41, 42), (33, 32, 39, 40), (31, 2, 38), (45, 37, 44), (36, 35, 42, 43), (44, 43, 51, 52), (42, 41, 49, 50), (40, 39, 47, 48), (38, 2, 46), (45, 44, 52), (43, 42, 50, 51), (41, 40, 48, 49), (39, 38, 46, 47), (48, 47, 54, 55), (46, 2, 53), (45, 52, 59), (51, 50, 57, 58), (49, 48, 55, 56), (47, 46, 53, 54), (52, 51, 58, 59), (50, 49, 56, 57), (45, 59, 66), (58, 57, 64, 65), (56, 55, 62, 63), (54, 53, 60, 61), (59, 58, 65, 66), (57, 56, 63, 64), (55, 54, 61, 62), (53, 2, 60), (61, 60, 67, 68), (66, 65, 1, 71), (64, 63, 70, 0), (62, 61, 68, 69), (60, 2, 67), (45, 66, 71), (65, 64, 0, 1), (63, 62, 69, 70)])
me_sphere_003.polygons.foreach_set('use_smooth', [True] * 80)
me_sphere_003.materials.append(mat_material_002)
me_sphere_003.use_remesh_preserve_volume = False
me_sphere_003.use_remesh_preserve_attributes = False
me_sphere_003.use_mirror_vertex_groups = False
me_sphere_003.update()
me_sphere_002 = bpy.data.meshes.new('Sphere.002')
me_sphere_002.from_pydata([(0.0, 0.9239, -0.3827), (0.0, 0.7071, -0.7071), (-8.875e-08, 2.884e-08, 1.0), (0.2249, 0.3096, 0.9239), (0.4156, 0.5721, 0.7071), (0.543, 0.7474, 0.3827), (0.5878, 0.809, -4.371e-08), (0.543, 0.7474, -0.3827), (0.4156, 0.5721, -0.7071), (0.2249, 0.3096, -0.9239), (0.364, 0.1183, 0.9239), (0.6725, 0.2185, 0.7071), (0.8787, 0.2855, 0.3827), (0.9511, 0.309, -4.371e-08), (0.8787, 0.2855, -0.3827), (0.6725, 0.2185, -0.7071), (0.364, 0.1183, -0.9239), (0.364, -0.1183, 0.9239), (0.6725, -0.2185, 0.7071), (0.8787, -0.2855, 0.3827), (0.9511, -0.309, -4.371e-08), (0.8787, -0.2855, -0.3827), (0.6725, -0.2185, -0.7071), (0.364, -0.1183, -0.9239), (0.2249, -0.3096, 0.9239), (0.4156, -0.5721, 0.7071), (0.543, -0.7474, 0.3827), (0.5878, -0.809, -4.371e-08), (0.543, -0.7474, -0.3827), (0.4156, -0.5721, -0.7071), (0.2249, -0.3096, -0.9239), (3.046e-08, -0.3827, 0.9239), (6.539e-10, -0.7071, 0.7071), (6.539e-10, -0.9239, 0.3827), (-2.915e-08, -1.0, -4.371e-08), (6.539e-10, -0.9239, -0.3827), (6.539e-10, -0.7071, -0.7071), (3.046e-08, -0.3827, -0.9239), (-0.2249, -0.3096, 0.9239), (-0.4156, -0.5721, 0.7071), (-0.543, -0.7474, 0.3827), (-0.5878, -0.809, -4.371e-08), (-0.543, -0.7474, -0.3827), (-0.4156, -0.5721, -0.7071), (-0.2249, -0.3096, -0.9239), (0.0, 1.51e-07, -1.0), (-0.364, -0.1183, 0.9239), (-0.6725, -0.2185, 0.7071), (-0.8787, -0.2855, 0.3827), (-0.9511, -0.309, -4.371e-08), (-0.8787, -0.2855, -0.3827), (-0.6725, -0.2185, -0.7071), (-0.364, -0.1183, -0.9239), (-0.364, 0.1183, 0.9239), (-0.6725, 0.2185, 0.7071), (-0.8787, 0.2855, 0.3827), (-0.9511, 0.309, -4.371e-08), (-0.8787, 0.2855, -0.3827), (-0.6725, 0.2185, -0.7071), (-0.364, 0.1183, -0.9239), (-0.2249, 0.3096, 0.9239), (-0.4156, 0.5721, 0.7071), (-0.543, 0.7474, 0.3827), (-0.5878, 0.809, -4.371e-08), (-0.543, 0.7474, -0.3827), (-0.4156, 0.5721, -0.7071), (-0.2249, 0.3096, -0.9239), (-2.915e-08, 0.3827, 0.9239), (-2.915e-08, 0.7071, 0.7071), (-2.915e-08, 0.9239, 0.3827), (-8.875e-08, 1.0, -4.371e-08), (-2.915e-08, 0.3827, -0.9239)], [], [(69, 68, 4, 5), (67, 2, 3), (45, 71, 9), (1, 0, 7, 8), (70, 69, 5, 6), (68, 67, 3, 4), (71, 1, 8, 9), (0, 70, 6, 7), (8, 7, 14, 15), (6, 5, 12, 13), (4, 3, 10, 11), (9, 8, 15, 16), (7, 6, 13, 14), (5, 4, 11, 12), (3, 2, 10), (45, 9, 16), (16, 15, 22, 23), (14, 13, 20, 21), (12, 11, 18, 19), (10, 2, 17), (45, 16, 23), (15, 14, 21, 22), (13, 12, 19, 20), (11, 10, 17, 18), (21, 20, 27, 28), (19, 18, 25, 26), (17, 2, 24), (45, 23, 30), (22, 21, 28, 29), (20, 19, 26, 27), (18, 17, 24, 25), (23, 22, 29, 30), (45, 30, 37), (29, 28, 35, 36), (27, 26, 33, 34), (25, 24, 31, 32), (30, 29, 36, 37), (28, 27, 34, 35), (26, 25, 32, 33), (24, 2, 31), (34, 33, 40, 41), (32, 31, 38, 39), (37, 36, 43, 44), (35, 34, 41, 42), (33, 32, 39, 40), (31, 2, 38), (45, 37, 44), (36, 35, 42, 43), (44, 43, 51, 52), (42, 41, 49, 50), (40, 39, 47, 48), (38, 2, 46), (45, 44, 52), (43, 42, 50, 51), (41, 40, 48, 49), (39, 38, 46, 47), (48, 47, 54, 55), (46, 2, 53), (45, 52, 59), (51, 50, 57, 58), (49, 48, 55, 56), (47, 46, 53, 54), (52, 51, 58, 59), (50, 49, 56, 57), (45, 59, 66), (58, 57, 64, 65), (56, 55, 62, 63), (54, 53, 60, 61), (59, 58, 65, 66), (57, 56, 63, 64), (55, 54, 61, 62), (53, 2, 60), (61, 60, 67, 68), (66, 65, 1, 71), (64, 63, 70, 0), (62, 61, 68, 69), (60, 2, 67), (45, 66, 71), (65, 64, 0, 1), (63, 62, 69, 70)])
me_sphere_002.polygons.foreach_set('use_smooth', [True] * 80)
me_sphere_002.materials.append(mat_material_001)
me_sphere_002.use_remesh_preserve_volume = False
me_sphere_002.use_remesh_preserve_attributes = False
me_sphere_002.use_mirror_vertex_groups = False
me_sphere_002.update()
me_sphere = bpy.data.meshes.new('Sphere')
me_sphere.from_pydata([(0.0, 0.9239, -0.3827), (0.0, 0.7071, -0.7071), (-8.875e-08, 2.884e-08, 1.0), (0.2249, 0.3096, 0.9239), (0.4156, 0.5721, 0.7071), (0.543, 0.7474, 0.3827), (0.5878, 0.809, -4.371e-08), (0.543, 0.7474, -0.3827), (0.4156, 0.5721, -0.7071), (0.2249, 0.3096, -0.9239), (0.364, 0.1183, 0.9239), (0.6725, 0.2185, 0.7071), (0.8787, 0.2855, 0.3827), (0.9511, 0.309, -4.371e-08), (0.8787, 0.2855, -0.3827), (0.6725, 0.2185, -0.7071), (0.364, 0.1183, -0.9239), (0.364, -0.1183, 0.9239), (0.6725, -0.2185, 0.7071), (0.8787, -0.2855, 0.3827), (0.9511, -0.309, -4.371e-08), (0.8787, -0.2855, -0.3827), (0.6725, -0.2185, -0.7071), (0.364, -0.1183, -0.9239), (0.2249, -0.3096, 0.9239), (0.4156, -0.5721, 0.7071), (0.543, -0.7474, 0.3827), (0.5878, -0.809, -4.371e-08), (0.543, -0.7474, -0.3827), (0.4156, -0.5721, -0.7071), (0.2249, -0.3096, -0.9239), (3.046e-08, -0.3827, 0.9239), (6.539e-10, -0.7071, 0.7071), (6.539e-10, -0.9239, 0.3827), (-2.915e-08, -1.0, -4.371e-08), (6.539e-10, -0.9239, -0.3827), (6.539e-10, -0.7071, -0.7071), (3.046e-08, -0.3827, -0.9239), (-0.2249, -0.3096, 0.9239), (-0.4156, -0.5721, 0.7071), (-0.543, -0.7474, 0.3827), (-0.5878, -0.809, -4.371e-08), (-0.543, -0.7474, -0.3827), (-0.4156, -0.5721, -0.7071), (-0.2249, -0.3096, -0.9239), (0.0, 1.51e-07, -1.0), (-0.364, -0.1183, 0.9239), (-0.6725, -0.2185, 0.7071), (-0.8787, -0.2855, 0.3827), (-0.9511, -0.309, -4.371e-08), (-0.8787, -0.2855, -0.3827), (-0.6725, -0.2185, -0.7071), (-0.364, -0.1183, -0.9239), (-0.364, 0.1183, 0.9239), (-0.6725, 0.2185, 0.7071), (-0.8787, 0.2855, 0.3827), (-0.9511, 0.309, -4.371e-08), (-0.8787, 0.2855, -0.3827), (-0.6725, 0.2185, -0.7071), (-0.364, 0.1183, -0.9239), (-0.2249, 0.3096, 0.9239), (-0.4156, 0.5721, 0.7071), (-0.543, 0.7474, 0.3827), (-0.5878, 0.809, -4.371e-08), (-0.543, 0.7474, -0.3827), (-0.4156, 0.5721, -0.7071), (-0.2249, 0.3096, -0.9239), (-2.915e-08, 0.3827, 0.9239), (-2.915e-08, 0.7071, 0.7071), (-2.915e-08, 0.9239, 0.3827), (-8.875e-08, 1.0, -4.371e-08), (-2.915e-08, 0.3827, -0.9239)], [], [(69, 68, 4, 5), (67, 2, 3), (45, 71, 9), (1, 0, 7, 8), (70, 69, 5, 6), (68, 67, 3, 4), (71, 1, 8, 9), (0, 70, 6, 7), (8, 7, 14, 15), (6, 5, 12, 13), (4, 3, 10, 11), (9, 8, 15, 16), (7, 6, 13, 14), (5, 4, 11, 12), (3, 2, 10), (45, 9, 16), (16, 15, 22, 23), (14, 13, 20, 21), (12, 11, 18, 19), (10, 2, 17), (45, 16, 23), (15, 14, 21, 22), (13, 12, 19, 20), (11, 10, 17, 18), (21, 20, 27, 28), (19, 18, 25, 26), (17, 2, 24), (45, 23, 30), (22, 21, 28, 29), (20, 19, 26, 27), (18, 17, 24, 25), (23, 22, 29, 30), (45, 30, 37), (29, 28, 35, 36), (27, 26, 33, 34), (25, 24, 31, 32), (30, 29, 36, 37), (28, 27, 34, 35), (26, 25, 32, 33), (24, 2, 31), (34, 33, 40, 41), (32, 31, 38, 39), (37, 36, 43, 44), (35, 34, 41, 42), (33, 32, 39, 40), (31, 2, 38), (45, 37, 44), (36, 35, 42, 43), (44, 43, 51, 52), (42, 41, 49, 50), (40, 39, 47, 48), (38, 2, 46), (45, 44, 52), (43, 42, 50, 51), (41, 40, 48, 49), (39, 38, 46, 47), (48, 47, 54, 55), (46, 2, 53), (45, 52, 59), (51, 50, 57, 58), (49, 48, 55, 56), (47, 46, 53, 54), (52, 51, 58, 59), (50, 49, 56, 57), (45, 59, 66), (58, 57, 64, 65), (56, 55, 62, 63), (54, 53, 60, 61), (59, 58, 65, 66), (57, 56, 63, 64), (55, 54, 61, 62), (53, 2, 60), (61, 60, 67, 68), (66, 65, 1, 71), (64, 63, 70, 0), (62, 61, 68, 69), (60, 2, 67), (45, 66, 71), (65, 64, 0, 1), (63, 62, 69, 70)])
me_sphere.polygons.foreach_set('use_smooth', [True] * 80)
me_sphere.materials.append(mat_white)
me_sphere.use_remesh_preserve_volume = False
me_sphere.use_remesh_preserve_attributes = False
me_sphere.use_mirror_vertex_groups = False
me_sphere.update()

# ---- objects
ob_sphere_005 = bpy.data.objects.new('Sphere.005', me_sphere_006)
ob_cone = bpy.data.objects.new('Cone', me_cone)
ob_sphere_004 = bpy.data.objects.new('Sphere.004', me_sphere_005)
ob_sphere_003 = bpy.data.objects.new('Sphere.003', me_sphere_004)
ob_cylinder = bpy.data.objects.new('Cylinder', me_cylinder_001)
ob_sphere_001 = bpy.data.objects.new('Sphere.001', me_sphere_003)
ob_sphere_002 = bpy.data.objects.new('Sphere.002', me_sphere_002)
ob_sphere = bpy.data.objects.new('Sphere', me_sphere)
ob_lamp = bpy.data.objects.new('Lamp', light_lamp)
ob_camera = bpy.data.objects.new('Camera', cam_camera)

# ---- transforms, parenting, visibility, modifiers, constraints
ob_sphere_005.location = (0.006783, -0.3904, 3.271)
ob_sphere_005.scale = (0.1094, 0.08208, 0.05719)
ob_sphere_005.lineart.crease_threshold = 0.0
_m = ob_sphere_005.modifiers.new('Subsurf', 'SUBSURF')
_m.uv_smooth = 'PRESERVE_CORNERS'
_m.quality = 2
_m.levels = 3
_m.show_only_control_edges = False
ob_cone.location = (-0.007151, -0.6008, 3.423)
ob_cone.rotation_euler = (1.752, 4.001e-17, 3.634e-18)
ob_cone.scale = (0.1177, 0.1177, 0.2545)
ob_cone.lineart.crease_threshold = 0.0
ob_sphere_004.location = (0.1303, -0.4214, 3.668)
ob_sphere_004.scale = (0.106, 0.106, 0.106)
ob_sphere_004.lineart.crease_threshold = 0.0
_m = ob_sphere_004.modifiers.new('Subsurf', 'SUBSURF')
_m.uv_smooth = 'PRESERVE_CORNERS'
_m.quality = 2
_m.levels = 3
_m.show_only_control_edges = False
ob_sphere_003.location = (-0.1411, -0.4214, 3.668)
ob_sphere_003.scale = (0.106, 0.106, 0.106)
ob_sphere_003.lineart.crease_threshold = 0.0
_m = ob_sphere_003.modifiers.new('Subsurf', 'SUBSURF')
_m.uv_smooth = 'PRESERVE_CORNERS'
_m.quality = 2
_m.levels = 3
_m.show_only_control_edges = False
ob_cylinder.location = (-0.05382, -5.598e-07, 4.135)
ob_cylinder.rotation_euler = (1.345e-09, -0.1409, -1.906e-08)
ob_cylinder.scale = (0.2573, 0.2573, 0.2573)
ob_cylinder.lineart.crease_threshold = 0.0
ob_sphere_001.location = (0.0, 0.0, 3.576)
ob_sphere_001.scale = (0.496, 0.496, 0.496)
ob_sphere_001.lineart.crease_threshold = 0.0
ob_sphere_002.location = (0.0, 0.0, 2.401)
ob_sphere_002.scale = (0.7174, 0.7174, 0.7174)
ob_sphere_002.lineart.crease_threshold = 0.0
ob_sphere.location = (0.0, 0.0, 1.006)
ob_sphere.lineart.crease_threshold = 0.0
ob_lamp.location = (4.076, 1.005, 5.904)
ob_lamp.rotation_euler = (0.6503, 0.05522, 1.866)
ob_lamp.lock_rotations_4d = False
ob_lamp.empty_display_type = 'ARROWS'
ob_lamp.color = (0.0, 0.0, 0.0, 0.0)
ob_lamp.lineart.crease_threshold = 0.0
ob_camera.location = (7.481, -6.508, 5.344)
ob_camera.rotation_euler = (1.109, 0.0, 0.8149)
ob_camera.lock_rotations_4d = False
ob_camera.empty_display_type = 'ARROWS'
ob_camera.color = (0.0, 0.0, 0.0, 0.0)
ob_camera.display_type = 'WIRE'
ob_camera.lineart.crease_threshold = 0.0

# ---- collection membership
col_collection_1.objects.link(ob_sphere_005)
col_collection_1.objects.link(ob_cone)
col_collection_1.objects.link(ob_sphere_004)
col_collection_1.objects.link(ob_sphere_003)
col_collection_1.objects.link(ob_cylinder)
col_collection_1.objects.link(ob_sphere_001)
col_collection_1.objects.link(ob_sphere_002)
col_collection_1.objects.link(ob_sphere)
col_collection_1.objects.link(ob_lamp)
col_collection_1.objects.link(ob_camera)

# ---- scene / render settings (as saved in the file)
scene.camera = ob_camera
scene.frame_start = 1; scene.frame_end = 250; scene.frame_set(1)
scene.render.engine = 'CYCLES'
scene.render.resolution_percentage = 50
scene.render.dither_intensity = 0.0
scene.cycles.use_denoising = False
scene.cycles.samples = 128
scene.cycles.sampling_pattern = 'TABULATED_SOBOL'
scene.cycles.use_adaptive_sampling = False
scene.cycles.use_light_tree = False
scene.cycles.blur_glossy = 0.0
scene.cycles.sample_clamp_indirect = 0.0
scene.view_settings.view_transform = 'Standard'
bpy.context.view_layer.update()
